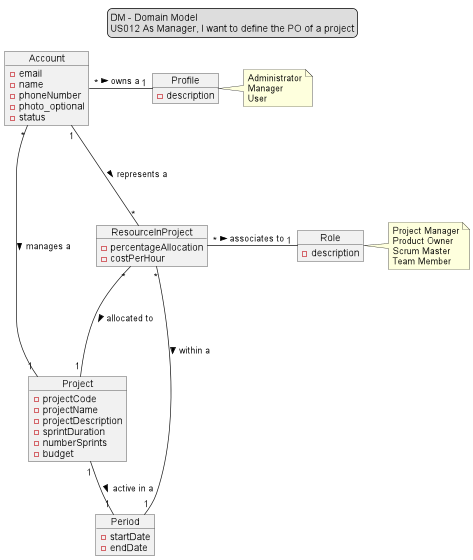

The diagram above was rendered by PlantUML. Its source (embedded in the PNG):
@startuml
/'Domain Model'/

/'title'/

legend top
DM - Domain Model
US012 As Manager, I want to define the PO of a project
end legend

/'Class'/

Object "Profile" as Profile {
-description
}

Object "Account" as Account {
-email
-name
-phoneNumber
-photo_optional
-status
}

Object "Project" as Project {
-projectCode
-projectName
-projectDescription
-sprintDuration
-numberSprints
-budget
}

Object "Period" as Period {
-startDate
-endDate
}

Object "ResourceInProject" as ResourceInProject {
-percentageAllocation
-costPerHour
}

Object "Role" as Role{
-description
}

/'Directions'/

Project "1" - "1" Period : active in a >
ResourceInProject "*" ---- "1" Period : within a  >
ResourceInProject "*" --- "1" Project : allocated to >
ResourceInProject "*" -"1" Role : associates to >
Account "1" --- "*" ResourceInProject : represents a >
Account "*" - "1" Profile :owns a >
Account "*" - "1" Project :manages a >

/'notas'/

note right of Profile
    Administrator
    Manager
    User
end note

note right of Role
    Project Manager
    Product Owner
    Scrum Master
    Team Member
end note

@enduml